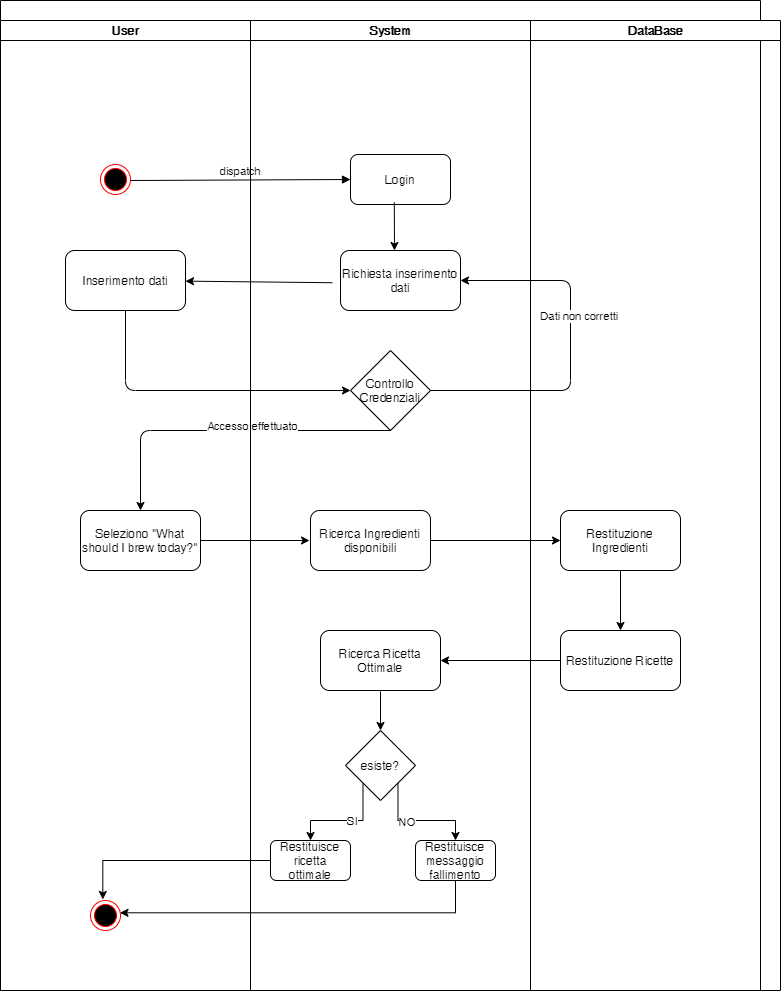

The diagram above was exported from draw.io. Its source (the exported page's mxGraphModel, read from the mxfile embedded in the PNG):
<mxGraphModel dx="1422" dy="766" grid="1" gridSize="10" guides="1" tooltips="1" connect="1" arrows="1" fold="1" page="1" pageScale="1" pageWidth="850" pageHeight="1100" background="#ffffff" math="0" shadow="0">
  <root>
    <mxCell id="0" />
    <mxCell id="1" parent="0" />
    <mxCell id="1c1d494c118603dd-1" value="" style="swimlane;html=1;childLayout=stackLayout;startSize=20;rounded=0;shadow=0;comic=0;labelBackgroundColor=none;strokeWidth=1;fontFamily=Verdana;fontSize=12;align=center;" parent="1" vertex="1">
      <mxGeometry x="10" y="40" width="760" height="990" as="geometry" />
    </mxCell>
    <mxCell id="1c1d494c118603dd-2" value="User" style="swimlane;html=1;startSize=20;" parent="1c1d494c118603dd-1" vertex="1">
      <mxGeometry y="20" width="250" height="970" as="geometry" />
    </mxCell>
    <mxCell id="mZ2M2Mwv7aiBhD4rOWrB-17" value="" style="ellipse;html=1;shape=endState;fillColor=#000000;strokeColor=#ff0000;" parent="1c1d494c118603dd-2" vertex="1">
      <mxGeometry x="100" y="144" width="30" height="30" as="geometry" />
    </mxCell>
    <mxCell id="mZ2M2Mwv7aiBhD4rOWrB-28" value="dispatch" style="html=1;verticalAlign=bottom;endArrow=block;entryX=0;entryY=0.5;entryDx=0;entryDy=0;" parent="1c1d494c118603dd-2" target="mZ2M2Mwv7aiBhD4rOWrB-3" edge="1">
      <mxGeometry width="80" relative="1" as="geometry">
        <mxPoint x="130" y="160" as="sourcePoint" />
        <mxPoint x="210" y="160" as="targetPoint" />
      </mxGeometry>
    </mxCell>
    <mxCell id="mZ2M2Mwv7aiBhD4rOWrB-41" value="Inserimento dati" style="rounded=1;whiteSpace=wrap;html=1;" parent="1c1d494c118603dd-2" vertex="1">
      <mxGeometry x="65" y="230" width="120" height="60" as="geometry" />
    </mxCell>
    <mxCell id="mZ2M2Mwv7aiBhD4rOWrB-56" value="Seleziono &quot;What should I brew today?&quot;" style="rounded=1;whiteSpace=wrap;html=1;" parent="1c1d494c118603dd-2" vertex="1">
      <mxGeometry x="80" y="490" width="120" height="60" as="geometry" />
    </mxCell>
    <mxCell id="mZ2M2Mwv7aiBhD4rOWrB-82" value="" style="ellipse;html=1;shape=endState;fillColor=#000000;strokeColor=#ff0000;" parent="1c1d494c118603dd-2" vertex="1">
      <mxGeometry x="90" y="880" width="30" height="30" as="geometry" />
    </mxCell>
    <mxCell id="mZ2M2Mwv7aiBhD4rOWrB-40" value="" style="endArrow=classic;html=1;exitX=-0.069;exitY=0.537;exitDx=0;exitDy=0;exitPerimeter=0;" parent="1c1d494c118603dd-1" source="mZ2M2Mwv7aiBhD4rOWrB-39" target="mZ2M2Mwv7aiBhD4rOWrB-41" edge="1">
      <mxGeometry width="50" height="50" relative="1" as="geometry">
        <mxPoint x="430" y="210" as="sourcePoint" />
        <mxPoint x="190" y="280" as="targetPoint" />
      </mxGeometry>
    </mxCell>
    <mxCell id="mZ2M2Mwv7aiBhD4rOWrB-45" value="" style="endArrow=classic;html=1;exitX=0.5;exitY=1;exitDx=0;exitDy=0;entryX=0;entryY=0.5;entryDx=0;entryDy=0;" parent="1c1d494c118603dd-1" source="mZ2M2Mwv7aiBhD4rOWrB-41" target="mZ2M2Mwv7aiBhD4rOWrB-47" edge="1">
      <mxGeometry width="50" height="50" relative="1" as="geometry">
        <mxPoint x="430" y="320" as="sourcePoint" />
        <mxPoint x="330" y="360" as="targetPoint" />
        <Array as="points">
          <mxPoint x="125" y="390" />
        </Array>
      </mxGeometry>
    </mxCell>
    <mxCell id="mZ2M2Mwv7aiBhD4rOWrB-57" value="" style="endArrow=classic;html=1;exitX=0.5;exitY=1;exitDx=0;exitDy=0;entryX=0.5;entryY=0;entryDx=0;entryDy=0;" parent="1c1d494c118603dd-1" source="mZ2M2Mwv7aiBhD4rOWrB-47" target="mZ2M2Mwv7aiBhD4rOWrB-56" edge="1">
      <mxGeometry width="50" height="50" relative="1" as="geometry">
        <mxPoint x="430" y="460" as="sourcePoint" />
        <mxPoint x="480" y="410" as="targetPoint" />
        <Array as="points">
          <mxPoint x="140" y="430" />
        </Array>
      </mxGeometry>
    </mxCell>
    <mxCell id="mZ2M2Mwv7aiBhD4rOWrB-58" value="Accesso effettuato" style="edgeLabel;html=1;align=center;verticalAlign=middle;resizable=0;points=[];" parent="mZ2M2Mwv7aiBhD4rOWrB-57" vertex="1" connectable="0">
      <mxGeometry x="-0.1593" y="-5" relative="1" as="geometry">
        <mxPoint as="offset" />
      </mxGeometry>
    </mxCell>
    <mxCell id="mZ2M2Mwv7aiBhD4rOWrB-60" value="" style="endArrow=classic;html=1;exitX=1;exitY=0.5;exitDx=0;exitDy=0;" parent="1c1d494c118603dd-1" source="mZ2M2Mwv7aiBhD4rOWrB-56" edge="1">
      <mxGeometry width="50" height="50" relative="1" as="geometry">
        <mxPoint x="430" y="610" as="sourcePoint" />
        <mxPoint x="309" y="540" as="targetPoint" />
      </mxGeometry>
    </mxCell>
    <mxCell id="1c1d494c118603dd-3" value="System" style="swimlane;html=1;startSize=20;align=center;" parent="1c1d494c118603dd-1" vertex="1">
      <mxGeometry x="250" y="20" width="280" height="970" as="geometry" />
    </mxCell>
    <mxCell id="mZ2M2Mwv7aiBhD4rOWrB-3" value="Login" style="rounded=1;whiteSpace=wrap;html=1;" parent="1c1d494c118603dd-3" vertex="1">
      <mxGeometry x="100" y="134" width="100" height="50" as="geometry" />
    </mxCell>
    <mxCell id="1c1d494c118603dd-4" value="DataBase" style="swimlane;html=1;startSize=20;" parent="1c1d494c118603dd-3" vertex="1">
      <mxGeometry x="280" width="250" height="970" as="geometry" />
    </mxCell>
    <mxCell id="mZ2M2Mwv7aiBhD4rOWrB-93" style="edgeStyle=orthogonalEdgeStyle;rounded=0;orthogonalLoop=1;jettySize=auto;html=1;exitX=0.5;exitY=1;exitDx=0;exitDy=0;entryX=0.5;entryY=0;entryDx=0;entryDy=0;" parent="1c1d494c118603dd-4" source="mZ2M2Mwv7aiBhD4rOWrB-61" target="mZ2M2Mwv7aiBhD4rOWrB-92" edge="1">
      <mxGeometry relative="1" as="geometry" />
    </mxCell>
    <mxCell id="mZ2M2Mwv7aiBhD4rOWrB-61" value="Restituzione Ingredienti" style="rounded=1;whiteSpace=wrap;html=1;" parent="1c1d494c118603dd-4" vertex="1">
      <mxGeometry x="30" y="490" width="120" height="60" as="geometry" />
    </mxCell>
    <mxCell id="mZ2M2Mwv7aiBhD4rOWrB-92" value="Restituzione Ricette" style="rounded=1;whiteSpace=wrap;html=1;" parent="1c1d494c118603dd-4" vertex="1">
      <mxGeometry x="30" y="610" width="120" height="60" as="geometry" />
    </mxCell>
    <mxCell id="mZ2M2Mwv7aiBhD4rOWrB-39" value="Richiesta inserimento dati" style="rounded=1;whiteSpace=wrap;html=1;" parent="1c1d494c118603dd-3" vertex="1">
      <mxGeometry x="90" y="230" width="120" height="60" as="geometry" />
    </mxCell>
    <mxCell id="mZ2M2Mwv7aiBhD4rOWrB-47" value="Controllo Credenziali" style="rhombus;whiteSpace=wrap;html=1;" parent="1c1d494c118603dd-3" vertex="1">
      <mxGeometry x="100" y="330" width="80" height="80" as="geometry" />
    </mxCell>
    <mxCell id="mZ2M2Mwv7aiBhD4rOWrB-49" value="" style="endArrow=classic;html=1;exitX=1;exitY=0.5;exitDx=0;exitDy=0;entryX=1;entryY=0.5;entryDx=0;entryDy=0;" parent="1c1d494c118603dd-3" source="mZ2M2Mwv7aiBhD4rOWrB-47" target="mZ2M2Mwv7aiBhD4rOWrB-39" edge="1">
      <mxGeometry width="50" height="50" relative="1" as="geometry">
        <mxPoint x="180" y="270" as="sourcePoint" />
        <mxPoint x="330" y="280" as="targetPoint" />
        <Array as="points">
          <mxPoint x="320" y="370" />
          <mxPoint x="320" y="260" />
        </Array>
      </mxGeometry>
    </mxCell>
    <mxCell id="mZ2M2Mwv7aiBhD4rOWrB-50" value="Dati non corretti" style="edgeLabel;html=1;align=center;verticalAlign=middle;resizable=0;points=[];" parent="mZ2M2Mwv7aiBhD4rOWrB-49" vertex="1" connectable="0">
      <mxGeometry x="0.1929" y="-8" relative="1" as="geometry">
        <mxPoint as="offset" />
      </mxGeometry>
    </mxCell>
    <mxCell id="mZ2M2Mwv7aiBhD4rOWrB-55" value="" style="endArrow=classic;html=1;exitX=0.438;exitY=0.957;exitDx=0;exitDy=0;exitPerimeter=0;" parent="1c1d494c118603dd-3" source="mZ2M2Mwv7aiBhD4rOWrB-3" edge="1">
      <mxGeometry width="50" height="50" relative="1" as="geometry">
        <mxPoint x="180" y="230" as="sourcePoint" />
        <mxPoint x="144" y="230" as="targetPoint" />
      </mxGeometry>
    </mxCell>
    <mxCell id="mZ2M2Mwv7aiBhD4rOWrB-59" value="Ricerca Ingredienti disponibili" style="rounded=1;whiteSpace=wrap;html=1;" parent="1c1d494c118603dd-3" vertex="1">
      <mxGeometry x="60" y="490" width="120" height="60" as="geometry" />
    </mxCell>
    <mxCell id="mZ2M2Mwv7aiBhD4rOWrB-62" value="" style="endArrow=classic;html=1;exitX=1;exitY=0.5;exitDx=0;exitDy=0;entryX=0;entryY=0.5;entryDx=0;entryDy=0;" parent="1c1d494c118603dd-3" source="mZ2M2Mwv7aiBhD4rOWrB-59" target="mZ2M2Mwv7aiBhD4rOWrB-61" edge="1">
      <mxGeometry width="50" height="50" relative="1" as="geometry">
        <mxPoint x="180" y="590" as="sourcePoint" />
        <mxPoint x="230" y="540" as="targetPoint" />
      </mxGeometry>
    </mxCell>
    <mxCell id="mZ2M2Mwv7aiBhD4rOWrB-77" value="Ricerca Ricetta Ottimale" style="rounded=1;whiteSpace=wrap;html=1;" parent="1c1d494c118603dd-3" vertex="1">
      <mxGeometry x="70" y="610" width="120" height="60" as="geometry" />
    </mxCell>
    <mxCell id="mZ2M2Mwv7aiBhD4rOWrB-94" style="edgeStyle=orthogonalEdgeStyle;rounded=0;orthogonalLoop=1;jettySize=auto;html=1;exitX=0;exitY=0.5;exitDx=0;exitDy=0;entryX=1;entryY=0.5;entryDx=0;entryDy=0;" parent="1c1d494c118603dd-3" source="mZ2M2Mwv7aiBhD4rOWrB-92" target="mZ2M2Mwv7aiBhD4rOWrB-77" edge="1">
      <mxGeometry relative="1" as="geometry" />
    </mxCell>
    <mxCell id="mZ2M2Mwv7aiBhD4rOWrB-95" value="Restituisce ricetta ottimale" style="rounded=1;whiteSpace=wrap;html=1;" parent="1c1d494c118603dd-3" vertex="1">
      <mxGeometry x="20" y="820" width="80" height="40" as="geometry" />
    </mxCell>
    <mxCell id="CqmRL1caDfJXQt7C7HJV-4" style="edgeStyle=orthogonalEdgeStyle;rounded=0;orthogonalLoop=1;jettySize=auto;html=1;exitX=0;exitY=1;exitDx=0;exitDy=0;" parent="1c1d494c118603dd-3" source="CqmRL1caDfJXQt7C7HJV-1" target="mZ2M2Mwv7aiBhD4rOWrB-95" edge="1">
      <mxGeometry relative="1" as="geometry" />
    </mxCell>
    <mxCell id="CqmRL1caDfJXQt7C7HJV-5" value="SI" style="edgeLabel;html=1;align=center;verticalAlign=middle;resizable=0;points=[];" parent="CqmRL1caDfJXQt7C7HJV-4" vertex="1" connectable="0">
      <mxGeometry x="-0.1098" relative="1" as="geometry">
        <mxPoint as="offset" />
      </mxGeometry>
    </mxCell>
    <mxCell id="CqmRL1caDfJXQt7C7HJV-7" style="edgeStyle=orthogonalEdgeStyle;rounded=0;orthogonalLoop=1;jettySize=auto;html=1;exitX=1;exitY=1;exitDx=0;exitDy=0;entryX=0.5;entryY=0;entryDx=0;entryDy=0;" parent="1c1d494c118603dd-3" source="CqmRL1caDfJXQt7C7HJV-1" target="CqmRL1caDfJXQt7C7HJV-6" edge="1">
      <mxGeometry relative="1" as="geometry" />
    </mxCell>
    <mxCell id="CqmRL1caDfJXQt7C7HJV-8" value="NO" style="edgeLabel;html=1;align=center;verticalAlign=middle;resizable=0;points=[];" parent="CqmRL1caDfJXQt7C7HJV-7" vertex="1" connectable="0">
      <mxGeometry x="-0.1994" y="-1" relative="1" as="geometry">
        <mxPoint as="offset" />
      </mxGeometry>
    </mxCell>
    <mxCell id="CqmRL1caDfJXQt7C7HJV-1" value="esiste?" style="rhombus;whiteSpace=wrap;html=1;" parent="1c1d494c118603dd-3" vertex="1">
      <mxGeometry x="95" y="710" width="70" height="70" as="geometry" />
    </mxCell>
    <mxCell id="CqmRL1caDfJXQt7C7HJV-2" value="" style="endArrow=classic;html=1;entryX=0.5;entryY=0;entryDx=0;entryDy=0;" parent="1c1d494c118603dd-3" target="CqmRL1caDfJXQt7C7HJV-1" edge="1">
      <mxGeometry width="50" height="50" relative="1" as="geometry">
        <mxPoint x="130" y="671" as="sourcePoint" />
        <mxPoint x="190" y="530" as="targetPoint" />
      </mxGeometry>
    </mxCell>
    <mxCell id="CqmRL1caDfJXQt7C7HJV-6" value="Restituisce messaggio fallimento" style="rounded=1;whiteSpace=wrap;html=1;" parent="1c1d494c118603dd-3" vertex="1">
      <mxGeometry x="165" y="820" width="80" height="40" as="geometry" />
    </mxCell>
    <mxCell id="CqmRL1caDfJXQt7C7HJV-10" style="edgeStyle=orthogonalEdgeStyle;rounded=0;orthogonalLoop=1;jettySize=auto;html=1;exitX=0;exitY=0.5;exitDx=0;exitDy=0;entryX=0.411;entryY=-0.035;entryDx=0;entryDy=0;entryPerimeter=0;" parent="1c1d494c118603dd-1" source="mZ2M2Mwv7aiBhD4rOWrB-95" target="mZ2M2Mwv7aiBhD4rOWrB-82" edge="1">
      <mxGeometry relative="1" as="geometry">
        <mxPoint x="356.1199999999999" y="910.8600000000001" as="targetPoint" />
        <Array as="points">
          <mxPoint x="102" y="860" />
        </Array>
      </mxGeometry>
    </mxCell>
    <mxCell id="CqmRL1caDfJXQt7C7HJV-11" style="edgeStyle=orthogonalEdgeStyle;rounded=0;orthogonalLoop=1;jettySize=auto;html=1;exitX=0.5;exitY=1;exitDx=0;exitDy=0;entryX=0.983;entryY=0.41;entryDx=0;entryDy=0;entryPerimeter=0;" parent="1c1d494c118603dd-1" source="CqmRL1caDfJXQt7C7HJV-6" target="mZ2M2Mwv7aiBhD4rOWrB-82" edge="1">
      <mxGeometry relative="1" as="geometry">
        <mxPoint x="400.39999999999986" y="910.8600000000001" as="targetPoint" />
      </mxGeometry>
    </mxCell>
  </root>
</mxGraphModel>